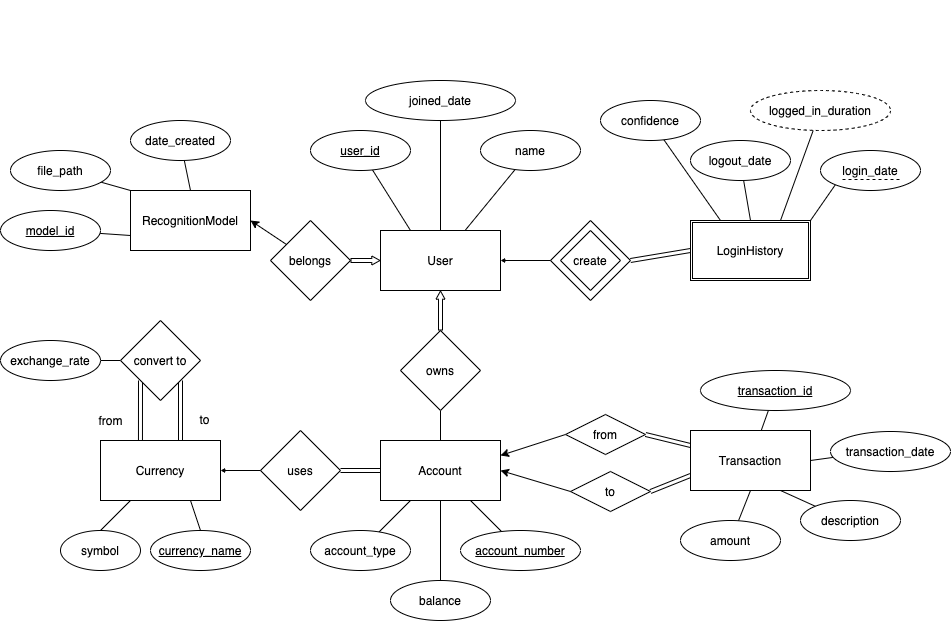

The diagram above was exported from draw.io. Its source (the exported page's mxGraphModel, read from the mxfile embedded in the PNG):
<mxGraphModel dx="1963" dy="591" grid="1" gridSize="10" guides="1" tooltips="1" connect="1" arrows="1" fold="1" page="1" pageScale="1" pageWidth="850" pageHeight="1100" math="0" shadow="0" extFonts="Permanent Marker^https://fonts.googleapis.com/css?family=Permanent+Marker">
  <root>
    <mxCell id="0" />
    <mxCell id="1" parent="0" />
    <mxCell id="C-vyLk0tnHw3VtMMgP7b-1" value="" style="endArrow=none;startArrow=none;endFill=0;startFill=0;entryX=0;entryY=0.5;entryDx=0;entryDy=0;shape=link;exitX=1;exitY=0.5;exitDx=0;exitDy=0;" parent="1" source="ChQMAqt8QKz8smlgaCh8-22" target="yItcDXtsIfQ_PGnAOyGe-13" edge="1">
      <mxGeometry width="100" height="100" relative="1" as="geometry">
        <mxPoint x="200" y="480" as="sourcePoint" />
        <mxPoint x="270" y="580" as="targetPoint" />
      </mxGeometry>
    </mxCell>
    <mxCell id="EaCpGWnDkav1etoi9cf8-9" style="edgeStyle=none;rounded=0;orthogonalLoop=1;jettySize=auto;html=1;startArrow=none;startFill=0;endArrow=none;endFill=0;" parent="1" source="EaCpGWnDkav1etoi9cf8-8" target="EaCpGWnDkav1etoi9cf8-12" edge="1">
      <mxGeometry relative="1" as="geometry">
        <mxPoint x="-10" y="520" as="targetPoint" />
      </mxGeometry>
    </mxCell>
    <mxCell id="EaCpGWnDkav1etoi9cf8-8" value="name" style="ellipse;whiteSpace=wrap;html=1;" parent="1" vertex="1">
      <mxGeometry x="40" y="350" width="100" height="40" as="geometry" />
    </mxCell>
    <mxCell id="EaCpGWnDkav1etoi9cf8-12" value="User" style="rounded=0;whiteSpace=wrap;html=1;" parent="1" vertex="1">
      <mxGeometry x="-60" y="450" width="120" height="60" as="geometry" />
    </mxCell>
    <mxCell id="EaCpGWnDkav1etoi9cf8-39" style="edgeStyle=none;rounded=0;orthogonalLoop=1;jettySize=auto;html=1;startArrow=classic;startFill=1;endArrow=none;endFill=0;strokeWidth=1;exitX=1;exitY=0.25;exitDx=0;exitDy=0;entryX=0;entryY=0.5;entryDx=0;entryDy=0;" parent="1" source="EaCpGWnDkav1etoi9cf8-14" target="EaCpGWnDkav1etoi9cf8-28" edge="1">
      <mxGeometry relative="1" as="geometry" />
    </mxCell>
    <mxCell id="ChQMAqt8QKz8smlgaCh8-12" value="" style="edgeStyle=none;rounded=0;orthogonalLoop=1;jettySize=auto;html=1;endArrow=none;endFill=0;" parent="1" source="EaCpGWnDkav1etoi9cf8-14" target="EaCpGWnDkav1etoi9cf8-20" edge="1">
      <mxGeometry relative="1" as="geometry" />
    </mxCell>
    <mxCell id="EaCpGWnDkav1etoi9cf8-14" value="Account" style="rounded=0;whiteSpace=wrap;html=1;" parent="1" vertex="1">
      <mxGeometry x="-60" y="660" width="120" height="60" as="geometry" />
    </mxCell>
    <mxCell id="EaCpGWnDkav1etoi9cf8-20" value="owns" style="rhombus;whiteSpace=wrap;html=1;" parent="1" vertex="1">
      <mxGeometry x="-40" y="550" width="80" height="80" as="geometry" />
    </mxCell>
    <mxCell id="EaCpGWnDkav1etoi9cf8-24" style="edgeStyle=none;rounded=0;orthogonalLoop=1;jettySize=auto;html=1;startArrow=none;startFill=0;endArrow=none;endFill=0;strokeWidth=1;" parent="1" source="EaCpGWnDkav1etoi9cf8-23" edge="1" target="EaCpGWnDkav1etoi9cf8-14">
      <mxGeometry relative="1" as="geometry">
        <mxPoint y="722" as="targetPoint" />
      </mxGeometry>
    </mxCell>
    <mxCell id="EaCpGWnDkav1etoi9cf8-23" value="balance" style="ellipse;whiteSpace=wrap;html=1;" parent="1" vertex="1">
      <mxGeometry x="-50" y="800" width="100" height="40" as="geometry" />
    </mxCell>
    <mxCell id="EaCpGWnDkav1etoi9cf8-26" style="edgeStyle=none;rounded=0;orthogonalLoop=1;jettySize=auto;html=1;entryX=0.75;entryY=1;entryDx=0;entryDy=0;startArrow=none;startFill=0;endArrow=none;endFill=0;strokeWidth=1;" parent="1" source="EaCpGWnDkav1etoi9cf8-25" target="EaCpGWnDkav1etoi9cf8-14" edge="1">
      <mxGeometry relative="1" as="geometry" />
    </mxCell>
    <mxCell id="EaCpGWnDkav1etoi9cf8-25" value="account_number" style="ellipse;whiteSpace=wrap;html=1;fontStyle=4" parent="1" vertex="1">
      <mxGeometry x="20" y="750" width="120" height="40" as="geometry" />
    </mxCell>
    <mxCell id="ChQMAqt8QKz8smlgaCh8-4" style="edgeStyle=none;rounded=0;orthogonalLoop=1;jettySize=auto;html=1;endArrow=none;endFill=0;" parent="1" source="EaCpGWnDkav1etoi9cf8-27" target="ChQMAqt8QKz8smlgaCh8-3" edge="1">
      <mxGeometry relative="1" as="geometry" />
    </mxCell>
    <mxCell id="yItcDXtsIfQ_PGnAOyGe-39" style="edgeStyle=none;rounded=0;orthogonalLoop=1;jettySize=auto;html=1;exitX=0;exitY=0.25;exitDx=0;exitDy=0;entryX=1;entryY=0.5;entryDx=0;entryDy=0;startArrow=none;startFill=0;endArrow=none;endFill=0;startSize=0;endSize=7;strokeWidth=1;shape=link;" edge="1" parent="1" source="EaCpGWnDkav1etoi9cf8-27" target="EaCpGWnDkav1etoi9cf8-28">
      <mxGeometry relative="1" as="geometry" />
    </mxCell>
    <mxCell id="yItcDXtsIfQ_PGnAOyGe-40" style="edgeStyle=none;shape=link;rounded=0;orthogonalLoop=1;jettySize=auto;html=1;exitX=0;exitY=0.75;exitDx=0;exitDy=0;entryX=1;entryY=0.5;entryDx=0;entryDy=0;startArrow=none;startFill=0;endArrow=none;endFill=0;startSize=0;endSize=7;strokeWidth=1;" edge="1" parent="1" source="EaCpGWnDkav1etoi9cf8-27" target="yItcDXtsIfQ_PGnAOyGe-36">
      <mxGeometry relative="1" as="geometry" />
    </mxCell>
    <mxCell id="EaCpGWnDkav1etoi9cf8-27" value="Transaction" style="rounded=0;whiteSpace=wrap;html=1;" parent="1" vertex="1">
      <mxGeometry x="250" y="650" width="120" height="60" as="geometry" />
    </mxCell>
    <mxCell id="EaCpGWnDkav1etoi9cf8-28" value="from" style="rhombus;whiteSpace=wrap;html=1;" parent="1" vertex="1">
      <mxGeometry x="125" y="634" width="80" height="40" as="geometry" />
    </mxCell>
    <mxCell id="EaCpGWnDkav1etoi9cf8-48" style="edgeStyle=none;rounded=0;orthogonalLoop=1;jettySize=auto;html=1;entryX=0.5;entryY=1;entryDx=0;entryDy=0;startArrow=none;startFill=0;endArrow=none;endFill=0;strokeWidth=1;" parent="1" source="EaCpGWnDkav1etoi9cf8-47" target="EaCpGWnDkav1etoi9cf8-27" edge="1">
      <mxGeometry relative="1" as="geometry" />
    </mxCell>
    <mxCell id="EaCpGWnDkav1etoi9cf8-47" value="amount" style="ellipse;whiteSpace=wrap;html=1;" parent="1" vertex="1">
      <mxGeometry x="240" y="740" width="100" height="40" as="geometry" />
    </mxCell>
    <mxCell id="EaCpGWnDkav1etoi9cf8-50" style="edgeStyle=none;rounded=0;orthogonalLoop=1;jettySize=auto;html=1;entryX=1;entryY=0.5;entryDx=0;entryDy=0;startArrow=none;startFill=0;endArrow=none;endFill=0;strokeWidth=1;" parent="1" source="EaCpGWnDkav1etoi9cf8-49" target="EaCpGWnDkav1etoi9cf8-27" edge="1">
      <mxGeometry relative="1" as="geometry" />
    </mxCell>
    <mxCell id="EaCpGWnDkav1etoi9cf8-49" value="transaction_date" style="ellipse;whiteSpace=wrap;html=1;" parent="1" vertex="1">
      <mxGeometry x="390" y="651" width="120" height="40" as="geometry" />
    </mxCell>
    <mxCell id="EaCpGWnDkav1etoi9cf8-60" value="RecognitionModel" style="rounded=0;whiteSpace=wrap;html=1;" parent="1" vertex="1">
      <mxGeometry x="-310" y="410" width="120" height="60" as="geometry" />
    </mxCell>
    <mxCell id="EaCpGWnDkav1etoi9cf8-64" style="edgeStyle=none;rounded=0;orthogonalLoop=1;jettySize=auto;html=1;entryX=1;entryY=0.5;entryDx=0;entryDy=0;startArrow=none;startFill=0;endArrow=classic;endFill=1;strokeWidth=1;" parent="1" source="EaCpGWnDkav1etoi9cf8-61" target="EaCpGWnDkav1etoi9cf8-60" edge="1">
      <mxGeometry relative="1" as="geometry" />
    </mxCell>
    <mxCell id="EaCpGWnDkav1etoi9cf8-61" value="belongs" style="rhombus;whiteSpace=wrap;html=1;" parent="1" vertex="1">
      <mxGeometry x="-170" y="440" width="80" height="80" as="geometry" />
    </mxCell>
    <mxCell id="EaCpGWnDkav1etoi9cf8-63" style="edgeStyle=none;rounded=0;orthogonalLoop=1;jettySize=auto;html=1;entryX=0;entryY=0;entryDx=0;entryDy=0;startArrow=none;startFill=0;endArrow=none;endFill=0;strokeWidth=1;" parent="1" source="EaCpGWnDkav1etoi9cf8-62" target="EaCpGWnDkav1etoi9cf8-60" edge="1">
      <mxGeometry relative="1" as="geometry" />
    </mxCell>
    <mxCell id="EaCpGWnDkav1etoi9cf8-62" value="file_path" style="ellipse;whiteSpace=wrap;html=1;" parent="1" vertex="1">
      <mxGeometry x="-430" y="370" width="100" height="40" as="geometry" />
    </mxCell>
    <mxCell id="EaCpGWnDkav1etoi9cf8-71" style="edgeStyle=none;rounded=0;orthogonalLoop=1;jettySize=auto;html=1;entryX=0.5;entryY=0;entryDx=0;entryDy=0;startArrow=none;startFill=0;endArrow=none;endFill=0;strokeWidth=1;" parent="1" source="EaCpGWnDkav1etoi9cf8-70" target="EaCpGWnDkav1etoi9cf8-60" edge="1">
      <mxGeometry relative="1" as="geometry" />
    </mxCell>
    <mxCell id="EaCpGWnDkav1etoi9cf8-70" value="date_created" style="ellipse;whiteSpace=wrap;html=1;" parent="1" vertex="1">
      <mxGeometry x="-310" y="340" width="100" height="40" as="geometry" />
    </mxCell>
    <mxCell id="EaCpGWnDkav1etoi9cf8-73" style="edgeStyle=none;rounded=0;orthogonalLoop=1;jettySize=auto;html=1;startArrow=none;startFill=0;endArrow=none;endFill=0;strokeWidth=1;entryX=0.25;entryY=0;entryDx=0;entryDy=0;" parent="1" source="EaCpGWnDkav1etoi9cf8-72" target="yItcDXtsIfQ_PGnAOyGe-13" edge="1">
      <mxGeometry relative="1" as="geometry">
        <mxPoint x="270" y="380" as="targetPoint" />
      </mxGeometry>
    </mxCell>
    <mxCell id="EaCpGWnDkav1etoi9cf8-72" value="confidence" style="ellipse;whiteSpace=wrap;html=1;" parent="1" vertex="1">
      <mxGeometry x="160" y="320" width="100" height="40" as="geometry" />
    </mxCell>
    <mxCell id="EaCpGWnDkav1etoi9cf8-81" value="" style="group;strokeWidth=0;strokeColor=none;rotation=-180;" parent="1" vertex="1" connectable="0">
      <mxGeometry x="-10" y="220" width="80" height="60" as="geometry" />
    </mxCell>
    <mxCell id="EaCpGWnDkav1etoi9cf8-95" style="edgeStyle=none;rounded=0;orthogonalLoop=1;jettySize=auto;html=1;entryX=0.25;entryY=0;entryDx=0;entryDy=0;startArrow=none;startFill=0;endArrow=none;endFill=0;strokeWidth=1;" parent="1" source="EaCpGWnDkav1etoi9cf8-94" target="EaCpGWnDkav1etoi9cf8-12" edge="1">
      <mxGeometry relative="1" as="geometry" />
    </mxCell>
    <mxCell id="EaCpGWnDkav1etoi9cf8-94" value="user_id" style="ellipse;whiteSpace=wrap;html=1;fontStyle=4" parent="1" vertex="1">
      <mxGeometry x="-130" y="350" width="100" height="40" as="geometry" />
    </mxCell>
    <mxCell id="ChQMAqt8QKz8smlgaCh8-2" style="rounded=0;orthogonalLoop=1;jettySize=auto;html=1;entryX=0.5;entryY=0;entryDx=0;entryDy=0;endArrow=none;endFill=0;" parent="1" source="ChQMAqt8QKz8smlgaCh8-1" target="EaCpGWnDkav1etoi9cf8-12" edge="1">
      <mxGeometry relative="1" as="geometry">
        <mxPoint x="100" y="487" as="targetPoint" />
      </mxGeometry>
    </mxCell>
    <mxCell id="ChQMAqt8QKz8smlgaCh8-1" value="joined_date" style="ellipse;whiteSpace=wrap;html=1;" parent="1" vertex="1">
      <mxGeometry x="-75" y="300" width="150" height="40" as="geometry" />
    </mxCell>
    <mxCell id="ChQMAqt8QKz8smlgaCh8-3" value="&lt;u&gt;transaction_id&lt;/u&gt;" style="ellipse;whiteSpace=wrap;html=1;" parent="1" vertex="1">
      <mxGeometry x="260" y="590" width="150" height="40" as="geometry" />
    </mxCell>
    <mxCell id="ChQMAqt8QKz8smlgaCh8-6" style="edgeStyle=none;rounded=0;orthogonalLoop=1;jettySize=auto;html=1;entryX=0;entryY=0.75;entryDx=0;entryDy=0;endArrow=none;endFill=0;" parent="1" source="ChQMAqt8QKz8smlgaCh8-5" target="EaCpGWnDkav1etoi9cf8-60" edge="1">
      <mxGeometry relative="1" as="geometry" />
    </mxCell>
    <mxCell id="ChQMAqt8QKz8smlgaCh8-5" value="model_id" style="ellipse;whiteSpace=wrap;html=1;fontStyle=4" parent="1" vertex="1">
      <mxGeometry x="-440" y="430" width="100" height="40" as="geometry" />
    </mxCell>
    <mxCell id="ChQMAqt8QKz8smlgaCh8-40" style="edgeStyle=none;rounded=0;orthogonalLoop=1;jettySize=auto;html=1;entryX=0.5;entryY=0;entryDx=0;entryDy=0;endArrow=none;endFill=0;" parent="1" source="ChQMAqt8QKz8smlgaCh8-39" target="yItcDXtsIfQ_PGnAOyGe-13" edge="1">
      <mxGeometry relative="1" as="geometry">
        <mxPoint x="360" y="425" as="targetPoint" />
      </mxGeometry>
    </mxCell>
    <mxCell id="ChQMAqt8QKz8smlgaCh8-39" value="logout_date" style="ellipse;whiteSpace=wrap;html=1;" parent="1" vertex="1">
      <mxGeometry x="250" y="360" width="100" height="40" as="geometry" />
    </mxCell>
    <mxCell id="ChQMAqt8QKz8smlgaCh8-42" style="edgeStyle=none;rounded=0;orthogonalLoop=1;jettySize=auto;html=1;entryX=0.75;entryY=0;entryDx=0;entryDy=0;endArrow=none;endFill=0;" parent="1" source="ChQMAqt8QKz8smlgaCh8-41" target="yItcDXtsIfQ_PGnAOyGe-13" edge="1">
      <mxGeometry relative="1" as="geometry">
        <mxPoint x="312.96000000000004" y="441.98" as="targetPoint" />
      </mxGeometry>
    </mxCell>
    <mxCell id="ChQMAqt8QKz8smlgaCh8-41" value="logged_in_duration" style="ellipse;whiteSpace=wrap;html=1;dashed=1;" parent="1" vertex="1">
      <mxGeometry x="310" y="310" width="140" height="40" as="geometry" />
    </mxCell>
    <mxCell id="q9EF5oGnLpdyDizjyu_L-3" style="rounded=0;orthogonalLoop=1;jettySize=auto;html=1;endArrow=none;endFill=0;entryX=0.25;entryY=1;entryDx=0;entryDy=0;" parent="1" source="q9EF5oGnLpdyDizjyu_L-2" target="EaCpGWnDkav1etoi9cf8-14" edge="1">
      <mxGeometry relative="1" as="geometry">
        <mxPoint x="-40" y="780" as="targetPoint" />
      </mxGeometry>
    </mxCell>
    <mxCell id="q9EF5oGnLpdyDizjyu_L-2" value="account_type" style="ellipse;whiteSpace=wrap;html=1;" parent="1" vertex="1">
      <mxGeometry x="-130" y="750" width="100" height="40" as="geometry" />
    </mxCell>
    <mxCell id="q9EF5oGnLpdyDizjyu_L-4" value="&lt;div&gt;Currency&lt;/div&gt;" style="rounded=0;whiteSpace=wrap;html=1;" parent="1" vertex="1">
      <mxGeometry x="-340" y="660" width="120" height="60" as="geometry" />
    </mxCell>
    <mxCell id="q9EF5oGnLpdyDizjyu_L-6" style="edgeStyle=none;rounded=0;orthogonalLoop=1;jettySize=auto;html=1;entryX=0;entryY=0.5;entryDx=0;entryDy=0;endArrow=none;endFill=0;shape=link;" parent="1" source="q9EF5oGnLpdyDizjyu_L-5" target="EaCpGWnDkav1etoi9cf8-14" edge="1">
      <mxGeometry relative="1" as="geometry" />
    </mxCell>
    <mxCell id="q9EF5oGnLpdyDizjyu_L-5" value="uses" style="rhombus;whiteSpace=wrap;html=1;" parent="1" vertex="1">
      <mxGeometry x="-180" y="650" width="80" height="80" as="geometry" />
    </mxCell>
    <mxCell id="yItcDXtsIfQ_PGnAOyGe-41" style="edgeStyle=none;rounded=0;orthogonalLoop=1;jettySize=auto;html=1;exitX=1;exitY=1;exitDx=0;exitDy=0;startArrow=none;startFill=0;endArrow=none;endFill=0;startSize=0;endSize=7;strokeWidth=1;shape=link;" edge="1" parent="1" source="q9EF5oGnLpdyDizjyu_L-12">
      <mxGeometry relative="1" as="geometry">
        <mxPoint x="-260" y="660" as="targetPoint" />
      </mxGeometry>
    </mxCell>
    <mxCell id="yItcDXtsIfQ_PGnAOyGe-43" style="edgeStyle=none;rounded=0;orthogonalLoop=1;jettySize=auto;html=1;exitX=0;exitY=1;exitDx=0;exitDy=0;entryX=0.333;entryY=0;entryDx=0;entryDy=0;entryPerimeter=0;startArrow=none;startFill=0;endArrow=none;endFill=0;startSize=0;endSize=7;strokeWidth=1;shape=link;" edge="1" parent="1" source="q9EF5oGnLpdyDizjyu_L-12" target="q9EF5oGnLpdyDizjyu_L-4">
      <mxGeometry relative="1" as="geometry" />
    </mxCell>
    <mxCell id="yItcDXtsIfQ_PGnAOyGe-45" style="edgeStyle=none;rounded=0;orthogonalLoop=1;jettySize=auto;html=1;exitX=0;exitY=0.5;exitDx=0;exitDy=0;entryX=1;entryY=0.5;entryDx=0;entryDy=0;startArrow=none;startFill=0;endArrow=none;endFill=0;startSize=0;endSize=7;strokeWidth=1;" edge="1" parent="1" source="q9EF5oGnLpdyDizjyu_L-12" target="yItcDXtsIfQ_PGnAOyGe-44">
      <mxGeometry relative="1" as="geometry" />
    </mxCell>
    <mxCell id="q9EF5oGnLpdyDizjyu_L-12" value="convert to" style="rhombus;whiteSpace=wrap;html=1;" parent="1" vertex="1">
      <mxGeometry x="-320" y="540" width="80" height="80" as="geometry" />
    </mxCell>
    <mxCell id="yItcDXtsIfQ_PGnAOyGe-3" value="" style="group" vertex="1" connectable="0" parent="1">
      <mxGeometry x="110" y="440" width="80" height="80" as="geometry" />
    </mxCell>
    <mxCell id="ChQMAqt8QKz8smlgaCh8-22" value="create" style="rhombus;whiteSpace=wrap;html=1;" parent="yItcDXtsIfQ_PGnAOyGe-3" vertex="1">
      <mxGeometry width="80" height="80" as="geometry" />
    </mxCell>
    <mxCell id="ChQMAqt8QKz8smlgaCh8-23" value="create" style="rhombus;whiteSpace=wrap;html=1;" parent="yItcDXtsIfQ_PGnAOyGe-3" vertex="1">
      <mxGeometry x="10" y="10" width="60" height="60" as="geometry" />
    </mxCell>
    <mxCell id="yItcDXtsIfQ_PGnAOyGe-7" value="" style="endArrow=classic;html=1;rounded=0;startSize=0;endSize=2.4016129032258067;strokeWidth=1;endWidth=4.032258064516129;startFill=1;entryX=1;entryY=0.5;entryDx=0;entryDy=0;exitX=0;exitY=0.5;exitDx=0;exitDy=0;" edge="1" parent="1" source="ChQMAqt8QKz8smlgaCh8-22" target="EaCpGWnDkav1etoi9cf8-12">
      <mxGeometry width="50" height="50" relative="1" as="geometry">
        <mxPoint x="100" y="500" as="sourcePoint" />
        <mxPoint x="240" y="410" as="targetPoint" />
      </mxGeometry>
    </mxCell>
    <mxCell id="yItcDXtsIfQ_PGnAOyGe-17" style="rounded=0;orthogonalLoop=1;jettySize=auto;html=1;exitX=1;exitY=0;exitDx=0;exitDy=0;entryX=0;entryY=1;entryDx=0;entryDy=0;startArrow=none;startFill=1;startSize=0;endSize=7;strokeWidth=1;endArrow=none;endFill=0;" edge="1" parent="1" source="yItcDXtsIfQ_PGnAOyGe-13" target="yItcDXtsIfQ_PGnAOyGe-15">
      <mxGeometry relative="1" as="geometry" />
    </mxCell>
    <mxCell id="yItcDXtsIfQ_PGnAOyGe-13" value="LoginHistory" style="shape=ext;double=1;rounded=0;whiteSpace=wrap;html=1;" vertex="1" parent="1">
      <mxGeometry x="250" y="440" width="120" height="60" as="geometry" />
    </mxCell>
    <mxCell id="yItcDXtsIfQ_PGnAOyGe-19" value="" style="group" vertex="1" connectable="0" parent="1">
      <mxGeometry x="380" y="370" width="100" height="40" as="geometry" />
    </mxCell>
    <mxCell id="yItcDXtsIfQ_PGnAOyGe-15" value="login_date" style="ellipse;whiteSpace=wrap;html=1;" vertex="1" parent="yItcDXtsIfQ_PGnAOyGe-19">
      <mxGeometry width="100" height="40" as="geometry" />
    </mxCell>
    <mxCell id="yItcDXtsIfQ_PGnAOyGe-18" value="" style="endArrow=none;dashed=1;html=1;rounded=0;startSize=0;endSize=7;strokeWidth=1;" edge="1" parent="yItcDXtsIfQ_PGnAOyGe-19">
      <mxGeometry width="50" height="50" relative="1" as="geometry">
        <mxPoint x="22" y="29" as="sourcePoint" />
        <mxPoint x="82" y="29" as="targetPoint" />
      </mxGeometry>
    </mxCell>
    <mxCell id="yItcDXtsIfQ_PGnAOyGe-22" value="" style="shape=flexArrow;endArrow=classic;html=1;rounded=0;startSize=0;endSize=2.4016129032258067;strokeWidth=1;width=4;endWidth=4.032258064516129;startFill=1;exitX=0.5;exitY=0;exitDx=0;exitDy=0;entryX=0.5;entryY=1;entryDx=0;entryDy=0;" edge="1" parent="1" source="EaCpGWnDkav1etoi9cf8-20" target="EaCpGWnDkav1etoi9cf8-12">
      <mxGeometry width="50" height="50" relative="1" as="geometry">
        <mxPoint x="-25" y="550" as="sourcePoint" />
        <mxPoint x="25" y="540" as="targetPoint" />
      </mxGeometry>
    </mxCell>
    <mxCell id="yItcDXtsIfQ_PGnAOyGe-27" value="" style="shape=flexArrow;endArrow=classic;html=1;rounded=0;startSize=0;endSize=2.4016129032258067;strokeWidth=1;width=4;endWidth=4.032258064516129;startFill=1;entryX=0;entryY=0.5;entryDx=0;entryDy=0;exitX=1;exitY=0.5;exitDx=0;exitDy=0;" edge="1" parent="1" source="EaCpGWnDkav1etoi9cf8-61" target="EaCpGWnDkav1etoi9cf8-12">
      <mxGeometry width="50" height="50" relative="1" as="geometry">
        <mxPoint x="-180" y="560" as="sourcePoint" />
        <mxPoint x="10" y="520" as="targetPoint" />
      </mxGeometry>
    </mxCell>
    <mxCell id="yItcDXtsIfQ_PGnAOyGe-28" style="edgeStyle=none;rounded=0;orthogonalLoop=1;jettySize=auto;html=1;exitX=0.5;exitY=0;exitDx=0;exitDy=0;startArrow=none;startFill=1;endArrow=none;endFill=0;startSize=0;endSize=7;strokeWidth=1;" edge="1" parent="1" source="q9EF5oGnLpdyDizjyu_L-4" target="q9EF5oGnLpdyDizjyu_L-4">
      <mxGeometry relative="1" as="geometry" />
    </mxCell>
    <mxCell id="yItcDXtsIfQ_PGnAOyGe-29" value="" style="endArrow=classic;html=1;rounded=0;startSize=0;endSize=2.4016129032258067;strokeWidth=1;endWidth=4.032258064516129;startFill=1;exitX=0;exitY=0.5;exitDx=0;exitDy=0;entryX=1;entryY=0.5;entryDx=0;entryDy=0;" edge="1" parent="1" source="q9EF5oGnLpdyDizjyu_L-5" target="q9EF5oGnLpdyDizjyu_L-4">
      <mxGeometry width="50" height="50" relative="1" as="geometry">
        <mxPoint x="10" y="560" as="sourcePoint" />
        <mxPoint x="10" y="520" as="targetPoint" />
      </mxGeometry>
    </mxCell>
    <mxCell id="yItcDXtsIfQ_PGnAOyGe-31" style="edgeStyle=none;rounded=0;orthogonalLoop=1;jettySize=auto;html=1;exitX=0.5;exitY=0;exitDx=0;exitDy=0;entryX=0.75;entryY=1;entryDx=0;entryDy=0;startArrow=none;startFill=1;endArrow=none;endFill=0;startSize=0;endSize=7;strokeWidth=1;" edge="1" parent="1" source="yItcDXtsIfQ_PGnAOyGe-30" target="q9EF5oGnLpdyDizjyu_L-4">
      <mxGeometry relative="1" as="geometry" />
    </mxCell>
    <mxCell id="yItcDXtsIfQ_PGnAOyGe-30" value="currency_name" style="ellipse;whiteSpace=wrap;html=1;fontStyle=4" vertex="1" parent="1">
      <mxGeometry x="-290" y="750" width="100" height="40" as="geometry" />
    </mxCell>
    <mxCell id="yItcDXtsIfQ_PGnAOyGe-34" style="edgeStyle=none;rounded=0;orthogonalLoop=1;jettySize=auto;html=1;exitX=0.5;exitY=0;exitDx=0;exitDy=0;entryX=0.25;entryY=1;entryDx=0;entryDy=0;startArrow=none;startFill=1;endArrow=none;endFill=0;startSize=0;endSize=7;strokeWidth=1;" edge="1" parent="1" source="yItcDXtsIfQ_PGnAOyGe-33" target="q9EF5oGnLpdyDizjyu_L-4">
      <mxGeometry relative="1" as="geometry" />
    </mxCell>
    <mxCell id="yItcDXtsIfQ_PGnAOyGe-33" value="symbol" style="ellipse;whiteSpace=wrap;html=1;" vertex="1" parent="1">
      <mxGeometry x="-380" y="750" width="80" height="40" as="geometry" />
    </mxCell>
    <mxCell id="yItcDXtsIfQ_PGnAOyGe-36" value="to" style="rhombus;whiteSpace=wrap;html=1;" vertex="1" parent="1">
      <mxGeometry x="130" y="691" width="80" height="40" as="geometry" />
    </mxCell>
    <mxCell id="yItcDXtsIfQ_PGnAOyGe-38" style="edgeStyle=none;rounded=0;orthogonalLoop=1;jettySize=auto;html=1;startArrow=classic;startFill=1;endArrow=none;endFill=0;strokeWidth=1;exitX=1;exitY=0.5;exitDx=0;exitDy=0;entryX=0;entryY=0.5;entryDx=0;entryDy=0;" edge="1" parent="1" source="EaCpGWnDkav1etoi9cf8-14" target="yItcDXtsIfQ_PGnAOyGe-36">
      <mxGeometry relative="1" as="geometry">
        <mxPoint x="70" y="685" as="sourcePoint" />
        <mxPoint x="135" y="664" as="targetPoint" />
      </mxGeometry>
    </mxCell>
    <mxCell id="yItcDXtsIfQ_PGnAOyGe-44" value="exchange_rate" style="ellipse;whiteSpace=wrap;html=1;" vertex="1" parent="1">
      <mxGeometry x="-440" y="560" width="100" height="40" as="geometry" />
    </mxCell>
    <mxCell id="yItcDXtsIfQ_PGnAOyGe-46" value="from" style="text;html=1;align=center;verticalAlign=middle;resizable=0;points=[];autosize=1;strokeColor=none;fillColor=none;" vertex="1" parent="1">
      <mxGeometry x="-350" y="630" width="40" height="20" as="geometry" />
    </mxCell>
    <mxCell id="yItcDXtsIfQ_PGnAOyGe-47" value="to" style="text;html=1;align=center;verticalAlign=middle;resizable=0;points=[];autosize=1;strokeColor=none;fillColor=none;" vertex="1" parent="1">
      <mxGeometry x="-251" y="629" width="30" height="20" as="geometry" />
    </mxCell>
    <mxCell id="yItcDXtsIfQ_PGnAOyGe-49" style="edgeStyle=none;rounded=0;orthogonalLoop=1;jettySize=auto;html=1;exitX=0;exitY=0;exitDx=0;exitDy=0;entryX=0.75;entryY=1;entryDx=0;entryDy=0;startArrow=none;startFill=0;endArrow=none;endFill=0;startSize=0;endSize=7;strokeWidth=1;" edge="1" parent="1" source="yItcDXtsIfQ_PGnAOyGe-48" target="EaCpGWnDkav1etoi9cf8-27">
      <mxGeometry relative="1" as="geometry" />
    </mxCell>
    <mxCell id="yItcDXtsIfQ_PGnAOyGe-48" value="description" style="ellipse;whiteSpace=wrap;html=1;" vertex="1" parent="1">
      <mxGeometry x="360" y="720" width="100" height="40" as="geometry" />
    </mxCell>
  </root>
</mxGraphModel>